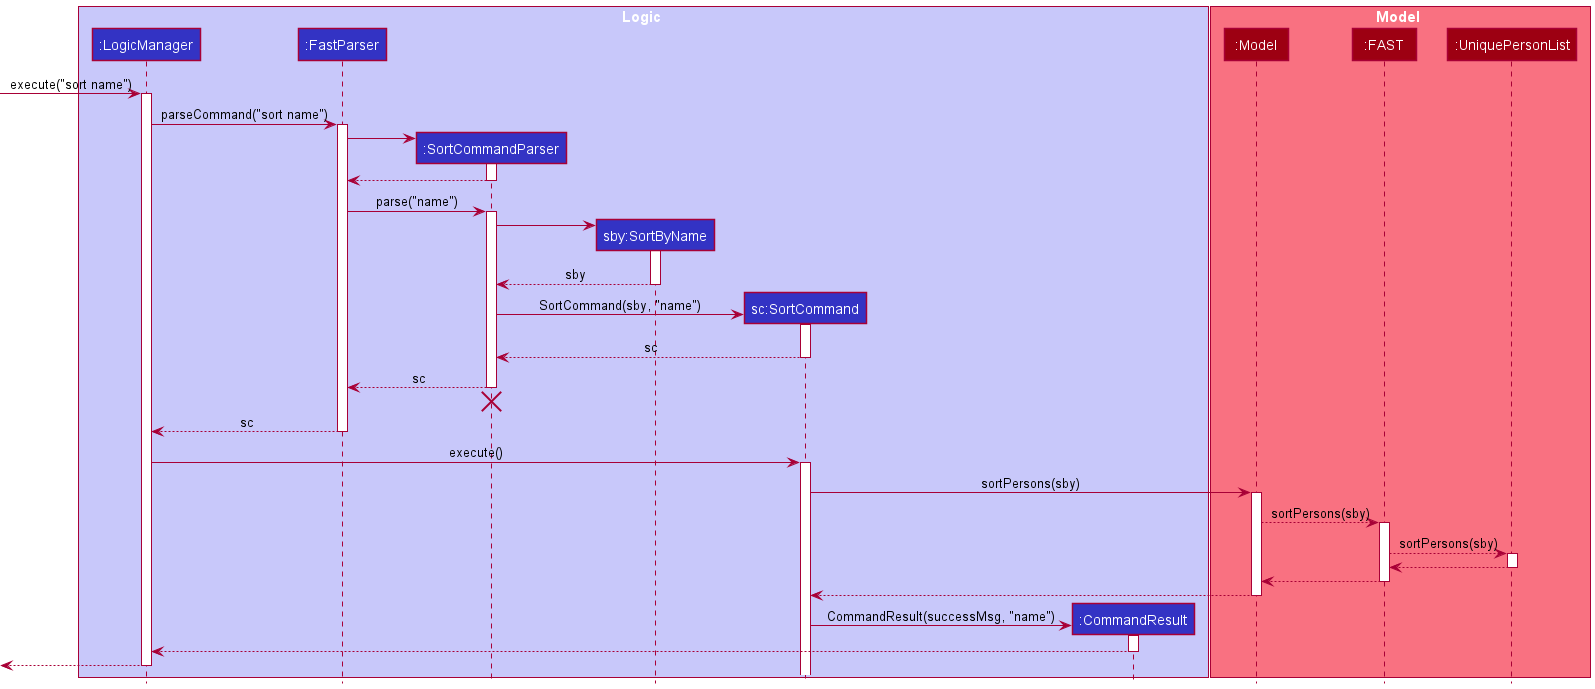

The diagram above was rendered by PlantUML. Its source (embedded in the PNG):
@startuml
!include style.puml

box Logic LOGIC_COLOR_T1
participant ":LogicManager" as LogicManager LOGIC_COLOR
participant ":FastParser" as FastParser LOGIC_COLOR
participant ":SortCommandParser" as SortCommandParser LOGIC_COLOR
participant "sby:SortByName" as SortByName LOGIC_COLOR
participant "sc:SortCommand" as SortCommand LOGIC_COLOR
participant ":CommandResult" as CommandResult LOGIC_COLOR
end box

box Model MODEL_COLOR_T1
participant ":Model" as Model MODEL_COLOR
participant ":FAST" as FAST MODEL_COLOR
participant ":UniquePersonList" as UniquePersonList MODEL_COLOR
end box

[-> LogicManager : execute("sort name")
activate LogicManager

LogicManager -> FastParser : parseCommand("sort name")
activate FastParser

create SortCommandParser
FastParser -> SortCommandParser
activate SortCommandParser

SortCommandParser --> FastParser
deactivate SortCommandParser

FastParser -> SortCommandParser : parse("name")
activate SortCommandParser

create SortByName
SortCommandParser -> SortByName
activate SortByName

SortByName --> SortCommandParser : sby
deactivate SortByName

create SortCommand
SortCommandParser -> SortCommand : SortCommand(sby, "name")
activate SortCommand

SortCommand --> SortCommandParser : sc
deactivate SortCommand

SortCommandParser --> FastParser : sc
deactivate SortCommandParser
'Hidden arrow to position the destroy marker below the end of the activation bar.
SortCommandParser -[hidden]-> FastParser
destroy SortCommandParser

FastParser --> LogicManager : sc
deactivate FastParser

LogicManager -> SortCommand : execute()
activate SortCommand

SortCommand -> Model : sortPersons(sby)
activate Model

Model --> FAST : sortPersons(sby)
activate FAST

FAST --> UniquePersonList : sortPersons(sby)
activate UniquePersonList

UniquePersonList --> FAST
deactivate UniquePersonList

FAST --> Model
deactivate FAST

Model --> SortCommand
deactivate Model

create CommandResult
SortCommand -> CommandResult : CommandResult(successMsg, "name")
activate CommandResult

CommandResult --> LogicManager
deactivate CommandResult

[<--LogicManager
deactivate LogicManager
@enduml